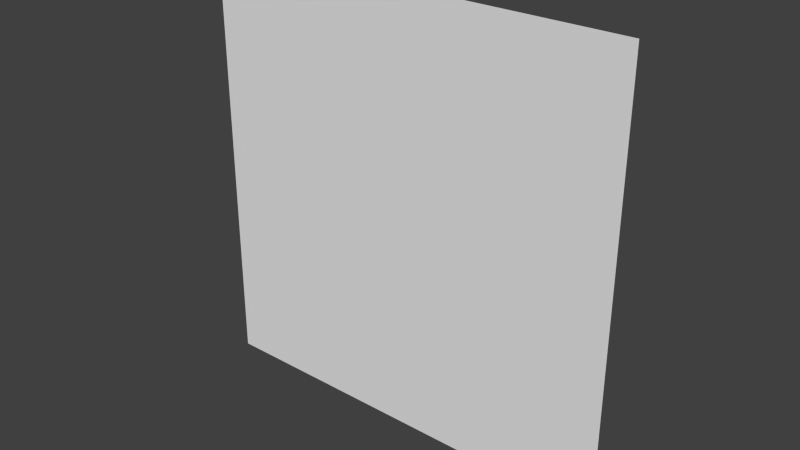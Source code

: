 # Source: Ring.blend  (saved by Blender 2.66.0; exported with 4.5.12 LTS)
import bpy
from mathutils import Matrix  # noqa: F401  (used for matrix-valued properties, if any)

bpy.ops.wm.read_factory_settings(use_empty=True)
scene = bpy.context.scene
scene.name = 'Scene'

# ---- collections
col_collection_1 = bpy.data.collections.new('Collection 1'); scene.collection.children.link(col_collection_1)

# ---- materials (node trees are filled in below, after node groups)
mat_material = bpy.data.materials.new('Material')
mat_material.alpha_threshold = 0.0
mat_material.use_transparent_shadow = False
mat_material.preview_render_type = 'FLAT'
mat_material.roughness = 0.5

# ---- material node trees

# ---- world
world_world = bpy.data.worlds.new('World'); scene.world = world_world
world_world.color = (0.05088, 0.05088, 0.05088)
world_world.use_sun_shadow = False
world_world.sun_shadow_jitter_overblur = 0.0
world_world.cycles.sampling_method = 'MANUAL'
world_world.cycles.sample_map_resolution = 256

# ---- meshes
me_cube = bpy.data.meshes.new('Cube')
me_cube.from_pydata([(-10.0, -2.782e-07, 10.0), (10.0, 1.47e-06, 10.0), (-10.0, -1.47e-06, -10.0), (10.0, 2.782e-07, -10.0)], [], [(1, 0, 2, 3)])
_uv = me_cube.uv_layers.new(name='UVMap')
_uv.uv.foreach_set('vector', [0.0001, 0.0001001, 0.9999, 9.998e-05, 0.9999, 0.9999, 9.998e-05, 0.9999])
me_cube.materials.append(mat_material)
me_cube.use_remesh_preserve_volume = False
me_cube.use_remesh_preserve_attributes = False
me_cube.use_mirror_vertex_groups = False
me_cube.update()

# ---- objects
ob_cube = bpy.data.objects.new('Cube', me_cube)

# ---- transforms, parenting, visibility, modifiers, constraints
ob_cube.location = (0.0, 0.0, 0.0)
ob_cube.lock_rotations_4d = False
ob_cube.empty_display_type = 'ARROWS'
ob_cube.lineart.crease_threshold = 0.0

# ---- collection membership
col_collection_1.objects.link(ob_cube)

# ---- scene / render settings (as saved in the file)
scene.frame_start = 1; scene.frame_end = 250; scene.frame_set(1)
scene.render.engine = 'BLENDER_EEVEE_NEXT'
scene.render.image_settings.color_mode = 'RGB'
scene.render.image_settings.compression = 90
scene.render.resolution_percentage = 50
scene.render.dither_intensity = 0.0
scene.render.bake_margin = 2
scene.cycles.use_denoising = False
scene.cycles.samples = 10
scene.cycles.sampling_pattern = 'TABULATED_SOBOL'
scene.cycles.light_sampling_threshold = 0.0
scene.cycles.use_adaptive_sampling = False
scene.cycles.use_light_tree = False
scene.cycles.blur_glossy = 0.0
scene.cycles.volume_bounces = 1
scene.cycles.pixel_filter_type = 'GAUSSIAN'
scene.cycles.sample_clamp_indirect = 0.0
scene.view_settings.view_transform = 'Standard'
bpy.context.view_layer.update()

# ---- added for rendering (the .blend has no active camera and no usable light): camera, sun
cam_auto = bpy.data.cameras.new('AutoCamera')
cam_auto.lens = 50.0
cam_auto.sensor_width = 36.0
cam_auto.clip_end = 1000.0
ob_auto_camera = bpy.data.objects.new('AutoCamera', cam_auto)
scene.collection.objects.link(ob_auto_camera)
ob_auto_camera.location = (26.1693, -31.4032, 20.9354)
ob_auto_camera.rotation_euler = (1.09748, -7.21219e-08, 0.694738)
scene.camera = ob_auto_camera
light_auto_sun = bpy.data.lights.new('AutoSun', 'SUN')
light_auto_sun.energy = 3.0
light_auto_sun.angle = 0.0523599
ob_auto_sun = bpy.data.objects.new('AutoSun', light_auto_sun)
scene.collection.objects.link(ob_auto_sun)
ob_auto_sun.rotation_euler = (0.872665, 0.174533, 0.523599)
bpy.context.view_layer.update()
